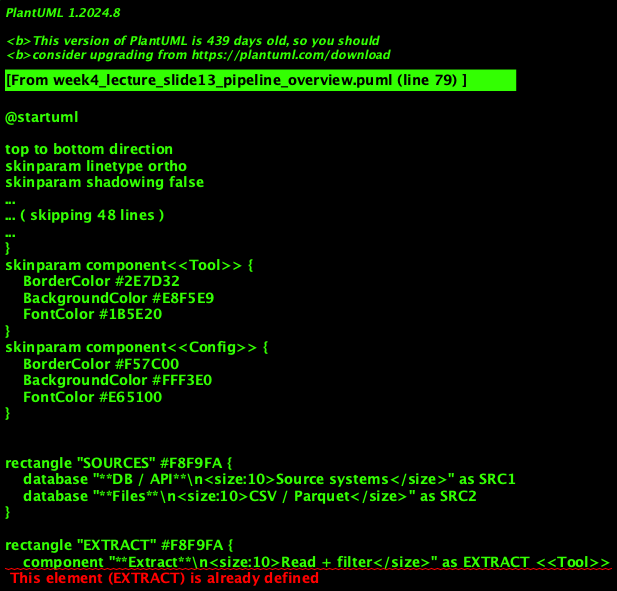

The diagram above was rendered by PlantUML. Its source (embedded in the PNG):
@startuml
'=================================================
' CANONICAL DIAGRAM TEMPLATE — DATA ENGINEERING
'=================================================

top to bottom direction
skinparam linetype ortho
skinparam shadowing false
skinparam roundcorner 8
skinparam handwritten false
skinparam nodesep 30
skinparam ranksep 40

skinparam defaultFontName "Segoe UI", "Helvetica", sans-serif
skinparam defaultFontSize 16
skinparam defaultFontColor #2C3E50

skinparam rectangle {
    BackgroundColor #F8F9FA
    BorderColor #90A4AE
    BorderThickness 2
    FontColor #263238
    FontSize 14
    FontStyle bold
    Padding 20
}
skinparam component {
    BackgroundColor #FFFFFF
    BorderColor #78909C
    BorderThickness 1.5
    FontSize 14
    Padding 12
}
skinparam database {
    BackgroundColor #ECEFF1
    BorderColor #546E7A
    BorderThickness 1.5
    FontSize 14
    FontColor #263238
}
skinparam arrow {
    Color #607D8B
    Thickness 1.5
    FontSize 11
    FontColor #546E7A
}

skinparam component<<UI>> {
    BorderColor #8E24AA
    BackgroundColor #F3E5F5
    FontColor #4A148C
}
skinparam component<<Agent>> {
    BorderColor #0288D1
    BackgroundColor #E1F5FE
    FontColor #01579B
}
skinparam component<<Tool>> {
    BorderColor #2E7D32
    BackgroundColor #E8F5E9
    FontColor #1B5E20
}
skinparam component<<Config>> {
    BorderColor #F57C00
    BackgroundColor #FFF3E0
    FontColor #E65100
}

'========================
' ETL PIPELINE OVERVIEW
'========================

rectangle "SOURCES" #F8F9FA {
    database "**DB / API**\n<size:10>Source systems</size>" as SRC1
    database "**Files**\n<size:10>CSV / Parquet</size>" as SRC2
}

rectangle "EXTRACT" #F8F9FA {
    component "**Extract**\n<size:10>Read + filter</size>" as EXTRACT <<Tool>>
}

rectangle "STAGING" #F8F9FA {
    database "**Staging**\n<size:10>Raw / schema-on-read</size>" as STAGING
}

rectangle "TRANSFORM" #F8F9FA {
    component "**Transform**\n<size:10>Dedup / cast / validate</size>" as TRANSFORM <<Tool>>
}

rectangle "LOAD" #F8F9FA {
    component "**Load**\n<size:10>MERGE / upsert</size>" as LOAD <<Agent>>
}

rectangle "TARGET" #F8F9FA {
    database "**Target**\n<size:10>DWH / lake</size>" as TARGET
}

SRC1 --> EXTRACT
SRC2 --> EXTRACT
EXTRACT --> STAGING
STAGING --> TRANSFORM
TRANSFORM --> LOAD
LOAD --> TARGET

note bottom of STAGING : **Staging:** Validate before target. DLQ for bad rows.
note bottom of LOAD : **Idempotent:** MERGE / ON CONFLICT. No duplicates on rerun.

@enduml